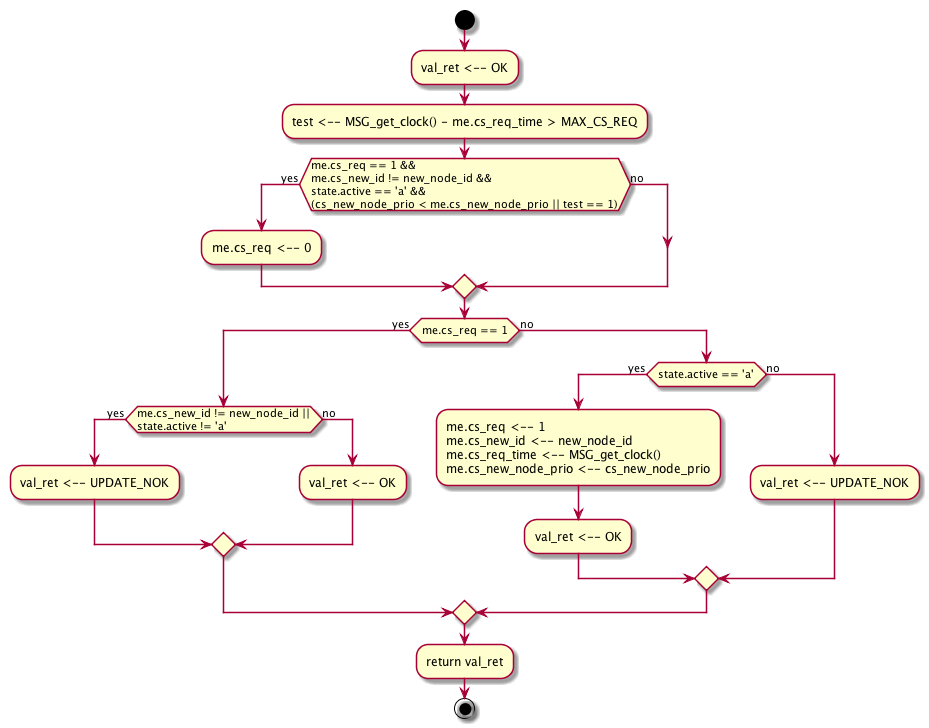

The diagram above was rendered by PlantUML. Its source (embedded in the PNG):
@startuml

start

:val_ret <-- OK;
:test <-- MSG_get_clock() - me.cs_req_time > MAX_CS_REQ;

if (me.cs_req == 1 &&
    me.cs_new_id != new_node_id &&
    state.active == 'a' &&
    (cs_new_node_prio < me.cs_new_node_prio || test == 1)) then (yes)
    :me.cs_req <-- 0;
else (no)
endif

if (me.cs_req == 1) then (yes)
    if (me.cs_new_id != new_node_id ||
        state.active != 'a') then (yes)
        :val_ret <-- UPDATE_NOK;
    else (no)
        :val_ret <-- OK;
    endif
else (no)
    if (state.active == 'a') then (yes)
        :me.cs_req <-- 1
        me.cs_new_id <-- new_node_id
        me.cs_req_time <-- MSG_get_clock()
        me.cs_new_node_prio <-- cs_new_node_prio;

        :val_ret <-- OK;
    else (no)
        :val_ret <-- UPDATE_NOK;
    endif
endif

:return val_ret;

stop

@enduml